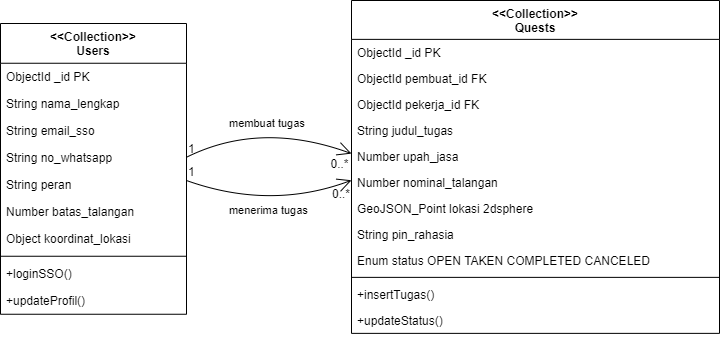

The diagram above was exported from draw.io. Its source (the exported page's mxGraphModel, read from the mxfile embedded in the PNG):
<mxGraphModel dx="1032" dy="604" grid="1" gridSize="10" guides="1" tooltips="1" connect="1" arrows="1" fold="1" page="1" pageScale="1" pageWidth="1100" pageHeight="850" math="0" shadow="0">
  <root>
    <mxCell id="0" />
    <mxCell id="1" parent="0" />
    <mxCell id="iBWahuwfdy1ul7xUmpq--1" value="&lt;&lt;Collection&gt;&gt;&#10;Users" style="swimlane;fontStyle=1;align=center;verticalAlign=top;childLayout=stackLayout;horizontal=1;startSize=39.750335693359375;horizontalStack=0;resizeParent=1;resizeParentMax=0;resizeLast=0;collapsible=0;marginBottom=0;" vertex="1" parent="1">
      <mxGeometry x="20" y="43" width="186" height="290.7503356933594" as="geometry" />
    </mxCell>
    <mxCell id="iBWahuwfdy1ul7xUmpq--2" value="ObjectId _id  PK" style="text;strokeColor=none;fillColor=none;align=left;verticalAlign=top;spacingLeft=4;spacingRight=4;overflow=hidden;rotatable=0;points=[[0,0.5],[1,0.5]];portConstraint=eastwest;" vertex="1" parent="iBWahuwfdy1ul7xUmpq--1">
      <mxGeometry y="39.750335693359375" width="186" height="27" as="geometry" />
    </mxCell>
    <mxCell id="iBWahuwfdy1ul7xUmpq--3" value="String nama_lengkap" style="text;strokeColor=none;fillColor=none;align=left;verticalAlign=top;spacingLeft=4;spacingRight=4;overflow=hidden;rotatable=0;points=[[0,0.5],[1,0.5]];portConstraint=eastwest;" vertex="1" parent="iBWahuwfdy1ul7xUmpq--1">
      <mxGeometry y="66.75033569335938" width="186" height="27" as="geometry" />
    </mxCell>
    <mxCell id="iBWahuwfdy1ul7xUmpq--4" value="String email_sso" style="text;strokeColor=none;fillColor=none;align=left;verticalAlign=top;spacingLeft=4;spacingRight=4;overflow=hidden;rotatable=0;points=[[0,0.5],[1,0.5]];portConstraint=eastwest;" vertex="1" parent="iBWahuwfdy1ul7xUmpq--1">
      <mxGeometry y="93.75033569335938" width="186" height="27" as="geometry" />
    </mxCell>
    <mxCell id="iBWahuwfdy1ul7xUmpq--5" value="String no_whatsapp" style="text;strokeColor=none;fillColor=none;align=left;verticalAlign=top;spacingLeft=4;spacingRight=4;overflow=hidden;rotatable=0;points=[[0,0.5],[1,0.5]];portConstraint=eastwest;" vertex="1" parent="iBWahuwfdy1ul7xUmpq--1">
      <mxGeometry y="120.75033569335938" width="186" height="27" as="geometry" />
    </mxCell>
    <mxCell id="iBWahuwfdy1ul7xUmpq--6" value="String peran" style="text;strokeColor=none;fillColor=none;align=left;verticalAlign=top;spacingLeft=4;spacingRight=4;overflow=hidden;rotatable=0;points=[[0,0.5],[1,0.5]];portConstraint=eastwest;" vertex="1" parent="iBWahuwfdy1ul7xUmpq--1">
      <mxGeometry y="147.75033569335938" width="186" height="27" as="geometry" />
    </mxCell>
    <mxCell id="iBWahuwfdy1ul7xUmpq--7" value="Number batas_talangan" style="text;strokeColor=none;fillColor=none;align=left;verticalAlign=top;spacingLeft=4;spacingRight=4;overflow=hidden;rotatable=0;points=[[0,0.5],[1,0.5]];portConstraint=eastwest;" vertex="1" parent="iBWahuwfdy1ul7xUmpq--1">
      <mxGeometry y="174.75033569335938" width="186" height="27" as="geometry" />
    </mxCell>
    <mxCell id="iBWahuwfdy1ul7xUmpq--8" value="Object koordinat_lokasi" style="text;strokeColor=none;fillColor=none;align=left;verticalAlign=top;spacingLeft=4;spacingRight=4;overflow=hidden;rotatable=0;points=[[0,0.5],[1,0.5]];portConstraint=eastwest;" vertex="1" parent="iBWahuwfdy1ul7xUmpq--1">
      <mxGeometry y="201.75033569335938" width="186" height="27" as="geometry" />
    </mxCell>
    <mxCell id="iBWahuwfdy1ul7xUmpq--9" style="line;strokeWidth=1;fillColor=none;align=left;verticalAlign=middle;spacingTop=-1;spacingLeft=3;spacingRight=3;rotatable=0;labelPosition=right;points=[];portConstraint=eastwest;strokeColor=inherit;" vertex="1" parent="iBWahuwfdy1ul7xUmpq--1">
      <mxGeometry y="228.75033569335938" width="186" height="8" as="geometry" />
    </mxCell>
    <mxCell id="iBWahuwfdy1ul7xUmpq--10" value="+loginSSO()" style="text;strokeColor=none;fillColor=none;align=left;verticalAlign=top;spacingLeft=4;spacingRight=4;overflow=hidden;rotatable=0;points=[[0,0.5],[1,0.5]];portConstraint=eastwest;" vertex="1" parent="iBWahuwfdy1ul7xUmpq--1">
      <mxGeometry y="236.75033569335938" width="186" height="27" as="geometry" />
    </mxCell>
    <mxCell id="iBWahuwfdy1ul7xUmpq--11" value="+updateProfil()" style="text;strokeColor=none;fillColor=none;align=left;verticalAlign=top;spacingLeft=4;spacingRight=4;overflow=hidden;rotatable=0;points=[[0,0.5],[1,0.5]];portConstraint=eastwest;" vertex="1" parent="iBWahuwfdy1ul7xUmpq--1">
      <mxGeometry y="263.7503356933594" width="186" height="27" as="geometry" />
    </mxCell>
    <mxCell id="iBWahuwfdy1ul7xUmpq--12" value="&lt;&lt;Collection&gt;&gt;&#10;Quests" style="swimlane;fontStyle=1;align=center;verticalAlign=top;childLayout=stackLayout;horizontal=1;startSize=38.87215209960937;horizontalStack=0;resizeParent=1;resizeParentMax=0;resizeLast=0;collapsible=0;marginBottom=0;" vertex="1" parent="1">
      <mxGeometry x="371" y="20" width="368" height="332.87215209960937" as="geometry" />
    </mxCell>
    <mxCell id="iBWahuwfdy1ul7xUmpq--13" value="ObjectId _id  PK" style="text;strokeColor=none;fillColor=none;align=left;verticalAlign=top;spacingLeft=4;spacingRight=4;overflow=hidden;rotatable=0;points=[[0,0.5],[1,0.5]];portConstraint=eastwest;" vertex="1" parent="iBWahuwfdy1ul7xUmpq--12">
      <mxGeometry y="38.87215209960937" width="368" height="26" as="geometry" />
    </mxCell>
    <mxCell id="iBWahuwfdy1ul7xUmpq--14" value="ObjectId pembuat_id  FK" style="text;strokeColor=none;fillColor=none;align=left;verticalAlign=top;spacingLeft=4;spacingRight=4;overflow=hidden;rotatable=0;points=[[0,0.5],[1,0.5]];portConstraint=eastwest;" vertex="1" parent="iBWahuwfdy1ul7xUmpq--12">
      <mxGeometry y="64.87215209960937" width="368" height="26" as="geometry" />
    </mxCell>
    <mxCell id="iBWahuwfdy1ul7xUmpq--15" value="ObjectId pekerja_id  FK" style="text;strokeColor=none;fillColor=none;align=left;verticalAlign=top;spacingLeft=4;spacingRight=4;overflow=hidden;rotatable=0;points=[[0,0.5],[1,0.5]];portConstraint=eastwest;" vertex="1" parent="iBWahuwfdy1ul7xUmpq--12">
      <mxGeometry y="90.87215209960937" width="368" height="26" as="geometry" />
    </mxCell>
    <mxCell id="iBWahuwfdy1ul7xUmpq--16" value="String judul_tugas" style="text;strokeColor=none;fillColor=none;align=left;verticalAlign=top;spacingLeft=4;spacingRight=4;overflow=hidden;rotatable=0;points=[[0,0.5],[1,0.5]];portConstraint=eastwest;" vertex="1" parent="iBWahuwfdy1ul7xUmpq--12">
      <mxGeometry y="116.87215209960937" width="368" height="26" as="geometry" />
    </mxCell>
    <mxCell id="iBWahuwfdy1ul7xUmpq--17" value="Number upah_jasa" style="text;strokeColor=none;fillColor=none;align=left;verticalAlign=top;spacingLeft=4;spacingRight=4;overflow=hidden;rotatable=0;points=[[0,0.5],[1,0.5]];portConstraint=eastwest;" vertex="1" parent="iBWahuwfdy1ul7xUmpq--12">
      <mxGeometry y="142.87215209960937" width="368" height="26" as="geometry" />
    </mxCell>
    <mxCell id="iBWahuwfdy1ul7xUmpq--18" value="Number nominal_talangan" style="text;strokeColor=none;fillColor=none;align=left;verticalAlign=top;spacingLeft=4;spacingRight=4;overflow=hidden;rotatable=0;points=[[0,0.5],[1,0.5]];portConstraint=eastwest;" vertex="1" parent="iBWahuwfdy1ul7xUmpq--12">
      <mxGeometry y="168.87215209960937" width="368" height="26" as="geometry" />
    </mxCell>
    <mxCell id="iBWahuwfdy1ul7xUmpq--19" value="GeoJSON_Point lokasi  2dsphere" style="text;strokeColor=none;fillColor=none;align=left;verticalAlign=top;spacingLeft=4;spacingRight=4;overflow=hidden;rotatable=0;points=[[0,0.5],[1,0.5]];portConstraint=eastwest;" vertex="1" parent="iBWahuwfdy1ul7xUmpq--12">
      <mxGeometry y="194.87215209960937" width="368" height="26" as="geometry" />
    </mxCell>
    <mxCell id="iBWahuwfdy1ul7xUmpq--20" value="String pin_rahasia" style="text;strokeColor=none;fillColor=none;align=left;verticalAlign=top;spacingLeft=4;spacingRight=4;overflow=hidden;rotatable=0;points=[[0,0.5],[1,0.5]];portConstraint=eastwest;" vertex="1" parent="iBWahuwfdy1ul7xUmpq--12">
      <mxGeometry y="220.87215209960937" width="368" height="26" as="geometry" />
    </mxCell>
    <mxCell id="iBWahuwfdy1ul7xUmpq--21" value="Enum status  OPEN TAKEN COMPLETED CANCELED" style="text;strokeColor=none;fillColor=none;align=left;verticalAlign=top;spacingLeft=4;spacingRight=4;overflow=hidden;rotatable=0;points=[[0,0.5],[1,0.5]];portConstraint=eastwest;" vertex="1" parent="iBWahuwfdy1ul7xUmpq--12">
      <mxGeometry y="246.87215209960937" width="368" height="26" as="geometry" />
    </mxCell>
    <mxCell id="iBWahuwfdy1ul7xUmpq--22" style="line;strokeWidth=1;fillColor=none;align=left;verticalAlign=middle;spacingTop=-1;spacingLeft=3;spacingRight=3;rotatable=0;labelPosition=right;points=[];portConstraint=eastwest;strokeColor=inherit;" vertex="1" parent="iBWahuwfdy1ul7xUmpq--12">
      <mxGeometry y="272.87215209960937" width="368" height="8" as="geometry" />
    </mxCell>
    <mxCell id="iBWahuwfdy1ul7xUmpq--23" value="+insertTugas()" style="text;strokeColor=none;fillColor=none;align=left;verticalAlign=top;spacingLeft=4;spacingRight=4;overflow=hidden;rotatable=0;points=[[0,0.5],[1,0.5]];portConstraint=eastwest;" vertex="1" parent="iBWahuwfdy1ul7xUmpq--12">
      <mxGeometry y="280.87215209960937" width="368" height="26" as="geometry" />
    </mxCell>
    <mxCell id="iBWahuwfdy1ul7xUmpq--24" value="+updateStatus()" style="text;strokeColor=none;fillColor=none;align=left;verticalAlign=top;spacingLeft=4;spacingRight=4;overflow=hidden;rotatable=0;points=[[0,0.5],[1,0.5]];portConstraint=eastwest;" vertex="1" parent="iBWahuwfdy1ul7xUmpq--12">
      <mxGeometry y="306.87215209960937" width="368" height="26" as="geometry" />
    </mxCell>
    <mxCell id="iBWahuwfdy1ul7xUmpq--25" value="membuat tugas" style="curved=1;startArrow=none;endArrow=open;endSize=12;exitX=1;exitY=0.46;entryX=0;entryY=0.46;rounded=0;" edge="1" parent="1" source="iBWahuwfdy1ul7xUmpq--1" target="iBWahuwfdy1ul7xUmpq--12">
      <mxGeometry relative="1" as="geometry">
        <Array as="points">
          <mxPoint x="280" y="140" />
        </Array>
      </mxGeometry>
    </mxCell>
    <mxCell id="iBWahuwfdy1ul7xUmpq--26" value="1" style="edgeLabel;resizable=0;labelBackgroundColor=none;fontSize=12;align=left;verticalAlign=bottom;" vertex="1" parent="iBWahuwfdy1ul7xUmpq--25">
      <mxGeometry x="-1" relative="1" as="geometry" />
    </mxCell>
    <mxCell id="iBWahuwfdy1ul7xUmpq--27" value="0..*" style="edgeLabel;resizable=0;labelBackgroundColor=none;fontSize=12;align=right;verticalAlign=top;" vertex="1" parent="iBWahuwfdy1ul7xUmpq--25">
      <mxGeometry x="1" relative="1" as="geometry">
        <mxPoint x="-1" y="-3" as="offset" />
      </mxGeometry>
    </mxCell>
    <mxCell id="iBWahuwfdy1ul7xUmpq--28" value="menerima tugas" style="curved=1;startArrow=none;endArrow=open;endSize=12;exitX=1;exitY=0.54;entryX=0;entryY=0.54;rounded=0;" edge="1" parent="1" source="iBWahuwfdy1ul7xUmpq--1" target="iBWahuwfdy1ul7xUmpq--12">
      <mxGeometry relative="1" as="geometry">
        <Array as="points">
          <mxPoint x="290" y="230" />
        </Array>
      </mxGeometry>
    </mxCell>
    <mxCell id="iBWahuwfdy1ul7xUmpq--29" value="1" style="edgeLabel;resizable=0;labelBackgroundColor=none;fontSize=12;align=left;verticalAlign=bottom;" vertex="1" parent="iBWahuwfdy1ul7xUmpq--28">
      <mxGeometry x="-1" relative="1" as="geometry" />
    </mxCell>
    <mxCell id="iBWahuwfdy1ul7xUmpq--30" value="0..*" style="edgeLabel;resizable=0;labelBackgroundColor=none;fontSize=12;align=right;verticalAlign=top;" vertex="1" parent="iBWahuwfdy1ul7xUmpq--28">
      <mxGeometry x="1" relative="1" as="geometry" />
    </mxCell>
  </root>
</mxGraphModel>